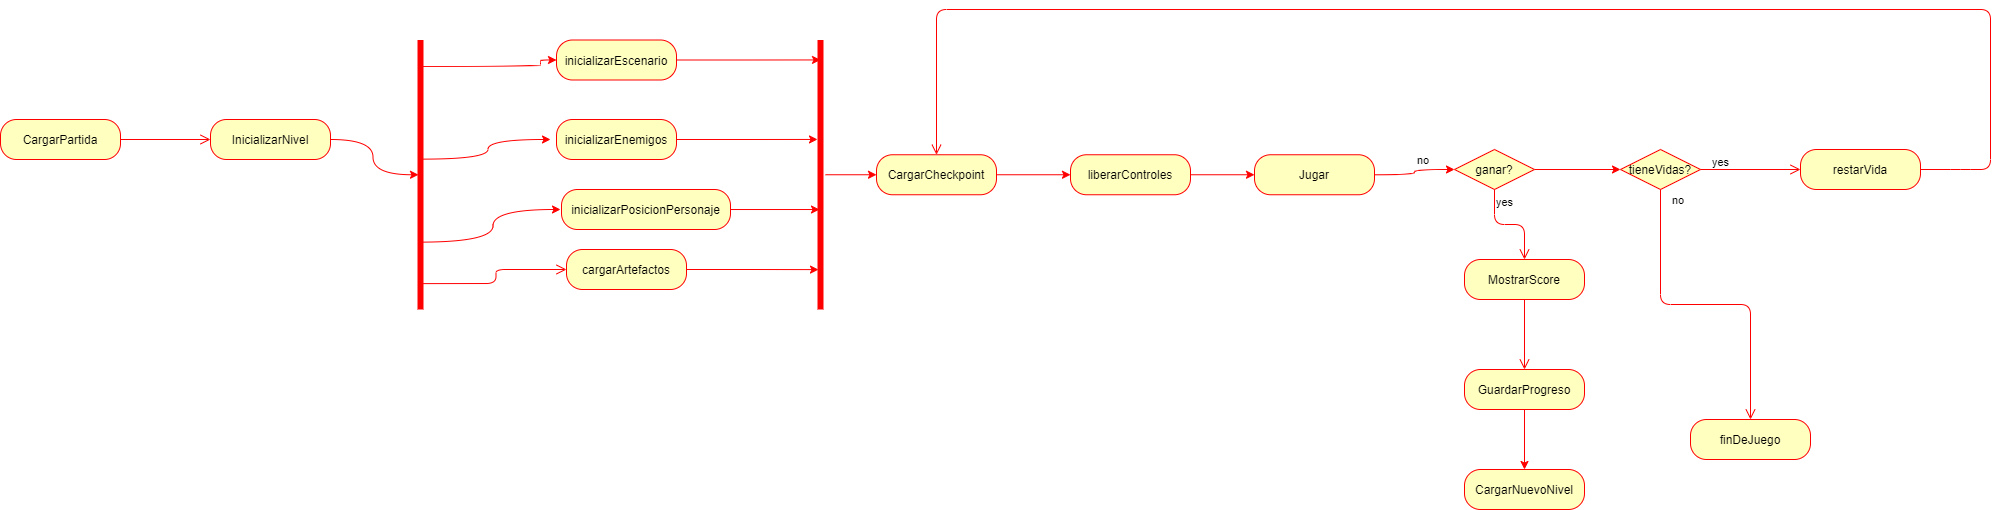

The diagram above was exported from draw.io. Its source (the exported page's mxGraphModel, read from the mxfile embedded in the PNG):
<mxGraphModel dx="2130" dy="-2272" grid="1" gridSize="10" guides="1" tooltips="1" connect="1" arrows="1" fold="1" page="1" pageScale="1" pageWidth="1654" pageHeight="1169" math="0" shadow="0">
  <root>
    <mxCell id="AcA5f_IF8vWb0RHmHKgm-0" />
    <mxCell id="AcA5f_IF8vWb0RHmHKgm-1" parent="AcA5f_IF8vWb0RHmHKgm-0" />
    <mxCell id="AcA5f_IF8vWb0RHmHKgm-2" value="CargarPartida" style="rounded=1;whiteSpace=wrap;html=1;arcSize=40;fontColor=#000000;fillColor=#ffffc0;strokeColor=#ff0000;" vertex="1" parent="AcA5f_IF8vWb0RHmHKgm-1">
      <mxGeometry x="120" y="3920" width="120" height="40" as="geometry" />
    </mxCell>
    <mxCell id="AcA5f_IF8vWb0RHmHKgm-3" value="" style="edgeStyle=orthogonalEdgeStyle;html=1;verticalAlign=bottom;endArrow=open;endSize=8;strokeColor=#ff0000;exitX=1;exitY=0.5;exitDx=0;exitDy=0;entryX=0;entryY=0.5;entryDx=0;entryDy=0;" edge="1" parent="AcA5f_IF8vWb0RHmHKgm-1" source="AcA5f_IF8vWb0RHmHKgm-2" target="AcA5f_IF8vWb0RHmHKgm-5">
      <mxGeometry relative="1" as="geometry">
        <mxPoint x="340" y="3940" as="targetPoint" />
      </mxGeometry>
    </mxCell>
    <mxCell id="AcA5f_IF8vWb0RHmHKgm-4" style="edgeStyle=orthogonalEdgeStyle;curved=1;rounded=0;orthogonalLoop=1;jettySize=auto;html=1;entryX=0.5;entryY=0.7;entryDx=0;entryDy=0;entryPerimeter=0;strokeColor=#FF0000;" edge="1" parent="AcA5f_IF8vWb0RHmHKgm-1" source="AcA5f_IF8vWb0RHmHKgm-5" target="AcA5f_IF8vWb0RHmHKgm-9">
      <mxGeometry relative="1" as="geometry" />
    </mxCell>
    <mxCell id="AcA5f_IF8vWb0RHmHKgm-5" value="InicializarNivel" style="rounded=1;whiteSpace=wrap;html=1;arcSize=40;fontColor=#000000;fillColor=#ffffc0;strokeColor=#ff0000;" vertex="1" parent="AcA5f_IF8vWb0RHmHKgm-1">
      <mxGeometry x="330" y="3920" width="120" height="40" as="geometry" />
    </mxCell>
    <mxCell id="AcA5f_IF8vWb0RHmHKgm-6" style="edgeStyle=orthogonalEdgeStyle;curved=1;rounded=0;orthogonalLoop=1;jettySize=auto;html=1;strokeColor=#FF0000;exitX=0.902;exitY=0.6;exitDx=0;exitDy=0;exitPerimeter=0;entryX=0;entryY=0.5;entryDx=0;entryDy=0;" edge="1" parent="AcA5f_IF8vWb0RHmHKgm-1" source="AcA5f_IF8vWb0RHmHKgm-9" target="AcA5f_IF8vWb0RHmHKgm-11">
      <mxGeometry relative="1" as="geometry">
        <mxPoint x="670" y="3890" as="targetPoint" />
        <Array as="points">
          <mxPoint x="660" y="3863" />
          <mxPoint x="660" y="3861" />
          <mxPoint x="686" y="3861" />
        </Array>
      </mxGeometry>
    </mxCell>
    <mxCell id="AcA5f_IF8vWb0RHmHKgm-7" style="edgeStyle=orthogonalEdgeStyle;curved=1;rounded=0;orthogonalLoop=1;jettySize=auto;html=1;strokeColor=#FF0000;exitX=0.558;exitY=0.2;exitDx=0;exitDy=0;exitPerimeter=0;" edge="1" parent="AcA5f_IF8vWb0RHmHKgm-1" source="AcA5f_IF8vWb0RHmHKgm-9">
      <mxGeometry relative="1" as="geometry">
        <mxPoint x="670" y="3940" as="targetPoint" />
      </mxGeometry>
    </mxCell>
    <mxCell id="AcA5f_IF8vWb0RHmHKgm-8" style="edgeStyle=orthogonalEdgeStyle;curved=1;rounded=0;orthogonalLoop=1;jettySize=auto;html=1;strokeColor=#FF0000;exitX=0.25;exitY=0.5;exitDx=0;exitDy=0;exitPerimeter=0;" edge="1" parent="AcA5f_IF8vWb0RHmHKgm-1" source="AcA5f_IF8vWb0RHmHKgm-9">
      <mxGeometry relative="1" as="geometry">
        <mxPoint x="680" y="4010" as="targetPoint" />
      </mxGeometry>
    </mxCell>
    <mxCell id="AcA5f_IF8vWb0RHmHKgm-9" value="" style="shape=line;html=1;strokeWidth=6;strokeColor=#ff0000;flipV=1;direction=south;" vertex="1" parent="AcA5f_IF8vWb0RHmHKgm-1">
      <mxGeometry x="535" y="3840.5" width="10" height="269.5" as="geometry" />
    </mxCell>
    <mxCell id="AcA5f_IF8vWb0RHmHKgm-10" style="edgeStyle=orthogonalEdgeStyle;curved=1;rounded=0;orthogonalLoop=1;jettySize=auto;html=1;entryX=0.074;entryY=0.5;entryDx=0;entryDy=0;entryPerimeter=0;strokeColor=#FF0000;" edge="1" parent="AcA5f_IF8vWb0RHmHKgm-1" source="AcA5f_IF8vWb0RHmHKgm-11" target="AcA5f_IF8vWb0RHmHKgm-21">
      <mxGeometry relative="1" as="geometry" />
    </mxCell>
    <mxCell id="AcA5f_IF8vWb0RHmHKgm-11" value="inicializarEscenario" style="rounded=1;whiteSpace=wrap;html=1;arcSize=40;fontColor=#000000;fillColor=#ffffc0;strokeColor=#ff0000;" vertex="1" parent="AcA5f_IF8vWb0RHmHKgm-1">
      <mxGeometry x="676" y="3840.5" width="120" height="40" as="geometry" />
    </mxCell>
    <mxCell id="AcA5f_IF8vWb0RHmHKgm-12" style="edgeStyle=orthogonalEdgeStyle;curved=1;rounded=0;orthogonalLoop=1;jettySize=auto;html=1;entryX=0.369;entryY=0.2;entryDx=0;entryDy=0;entryPerimeter=0;strokeColor=#FF0000;" edge="1" parent="AcA5f_IF8vWb0RHmHKgm-1" source="AcA5f_IF8vWb0RHmHKgm-13" target="AcA5f_IF8vWb0RHmHKgm-21">
      <mxGeometry relative="1" as="geometry" />
    </mxCell>
    <mxCell id="AcA5f_IF8vWb0RHmHKgm-13" value="inicializarEnemigos" style="rounded=1;whiteSpace=wrap;html=1;arcSize=40;fontColor=#000000;fillColor=#ffffc0;strokeColor=#ff0000;" vertex="1" parent="AcA5f_IF8vWb0RHmHKgm-1">
      <mxGeometry x="676" y="3920" width="120" height="40" as="geometry" />
    </mxCell>
    <mxCell id="AcA5f_IF8vWb0RHmHKgm-14" style="edgeStyle=orthogonalEdgeStyle;curved=1;rounded=0;orthogonalLoop=1;jettySize=auto;html=1;entryX=0.629;entryY=0.4;entryDx=0;entryDy=0;entryPerimeter=0;strokeColor=#FF0000;" edge="1" parent="AcA5f_IF8vWb0RHmHKgm-1" source="AcA5f_IF8vWb0RHmHKgm-15" target="AcA5f_IF8vWb0RHmHKgm-21">
      <mxGeometry relative="1" as="geometry" />
    </mxCell>
    <mxCell id="AcA5f_IF8vWb0RHmHKgm-15" value="inicializarPosicionPersonaje" style="rounded=1;whiteSpace=wrap;html=1;arcSize=40;fontColor=#000000;fillColor=#ffffc0;strokeColor=#ff0000;" vertex="1" parent="AcA5f_IF8vWb0RHmHKgm-1">
      <mxGeometry x="681" y="3990" width="169" height="40" as="geometry" />
    </mxCell>
    <mxCell id="AcA5f_IF8vWb0RHmHKgm-16" style="edgeStyle=orthogonalEdgeStyle;curved=1;rounded=0;orthogonalLoop=1;jettySize=auto;html=1;entryX=0.852;entryY=0.3;entryDx=0;entryDy=0;entryPerimeter=0;strokeColor=#FF0000;" edge="1" parent="AcA5f_IF8vWb0RHmHKgm-1" source="AcA5f_IF8vWb0RHmHKgm-17" target="AcA5f_IF8vWb0RHmHKgm-21">
      <mxGeometry relative="1" as="geometry" />
    </mxCell>
    <mxCell id="AcA5f_IF8vWb0RHmHKgm-17" value="cargarArtefactos" style="rounded=1;whiteSpace=wrap;html=1;arcSize=40;fontColor=#000000;fillColor=#ffffc0;strokeColor=#ff0000;" vertex="1" parent="AcA5f_IF8vWb0RHmHKgm-1">
      <mxGeometry x="686" y="4050" width="120" height="40" as="geometry" />
    </mxCell>
    <mxCell id="AcA5f_IF8vWb0RHmHKgm-18" value="" style="edgeStyle=orthogonalEdgeStyle;html=1;verticalAlign=bottom;endArrow=open;endSize=8;strokeColor=#ff0000;exitX=0.096;exitY=0.6;exitDx=0;exitDy=0;entryX=0;entryY=0.5;entryDx=0;entryDy=0;exitPerimeter=0;" edge="1" parent="AcA5f_IF8vWb0RHmHKgm-1" source="AcA5f_IF8vWb0RHmHKgm-9" target="AcA5f_IF8vWb0RHmHKgm-17">
      <mxGeometry relative="1" as="geometry">
        <mxPoint x="741" y="4150" as="targetPoint" />
      </mxGeometry>
    </mxCell>
    <mxCell id="AcA5f_IF8vWb0RHmHKgm-19" style="edgeStyle=orthogonalEdgeStyle;curved=1;rounded=0;orthogonalLoop=1;jettySize=auto;html=1;strokeColor=#FF0000;entryX=0;entryY=0.5;entryDx=0;entryDy=0;exitX=1;exitY=0.5;exitDx=0;exitDy=0;" edge="1" parent="AcA5f_IF8vWb0RHmHKgm-1" source="AcA5f_IF8vWb0RHmHKgm-35" target="AcA5f_IF8vWb0RHmHKgm-23">
      <mxGeometry relative="1" as="geometry">
        <mxPoint x="1020" y="3975.25" as="targetPoint" />
        <mxPoint x="1120" y="3975" as="sourcePoint" />
      </mxGeometry>
    </mxCell>
    <mxCell id="AcA5f_IF8vWb0RHmHKgm-20" style="edgeStyle=orthogonalEdgeStyle;curved=1;rounded=0;orthogonalLoop=1;jettySize=auto;html=1;entryX=0;entryY=0.5;entryDx=0;entryDy=0;strokeColor=#FF0000;" edge="1" parent="AcA5f_IF8vWb0RHmHKgm-1" source="AcA5f_IF8vWb0RHmHKgm-21" target="AcA5f_IF8vWb0RHmHKgm-35">
      <mxGeometry relative="1" as="geometry" />
    </mxCell>
    <mxCell id="AcA5f_IF8vWb0RHmHKgm-21" value="" style="shape=line;html=1;strokeWidth=6;strokeColor=#ff0000;flipH=1;direction=south;" vertex="1" parent="AcA5f_IF8vWb0RHmHKgm-1">
      <mxGeometry x="935" y="3840.5" width="10" height="269.5" as="geometry" />
    </mxCell>
    <mxCell id="AcA5f_IF8vWb0RHmHKgm-22" style="edgeStyle=orthogonalEdgeStyle;curved=1;rounded=0;orthogonalLoop=1;jettySize=auto;html=1;entryX=0;entryY=0.5;entryDx=0;entryDy=0;strokeColor=#FF0000;" edge="1" parent="AcA5f_IF8vWb0RHmHKgm-1" source="AcA5f_IF8vWb0RHmHKgm-23" target="AcA5f_IF8vWb0RHmHKgm-25">
      <mxGeometry relative="1" as="geometry" />
    </mxCell>
    <mxCell id="AcA5f_IF8vWb0RHmHKgm-23" value="liberarControles" style="rounded=1;whiteSpace=wrap;html=1;arcSize=40;fontColor=#000000;fillColor=#ffffc0;strokeColor=#ff0000;" vertex="1" parent="AcA5f_IF8vWb0RHmHKgm-1">
      <mxGeometry x="1190" y="3955.25" width="120" height="40" as="geometry" />
    </mxCell>
    <mxCell id="AcA5f_IF8vWb0RHmHKgm-24" style="edgeStyle=orthogonalEdgeStyle;curved=1;rounded=0;orthogonalLoop=1;jettySize=auto;html=1;entryX=0;entryY=0.5;entryDx=0;entryDy=0;strokeColor=#FF0000;" edge="1" parent="AcA5f_IF8vWb0RHmHKgm-1" source="AcA5f_IF8vWb0RHmHKgm-25" target="AcA5f_IF8vWb0RHmHKgm-27">
      <mxGeometry relative="1" as="geometry" />
    </mxCell>
    <mxCell id="AcA5f_IF8vWb0RHmHKgm-25" value="Jugar" style="rounded=1;whiteSpace=wrap;html=1;arcSize=40;fontColor=#000000;fillColor=#ffffc0;strokeColor=#ff0000;" vertex="1" parent="AcA5f_IF8vWb0RHmHKgm-1">
      <mxGeometry x="1374" y="3955.25" width="120" height="40" as="geometry" />
    </mxCell>
    <mxCell id="AcA5f_IF8vWb0RHmHKgm-26" style="edgeStyle=orthogonalEdgeStyle;curved=1;rounded=0;orthogonalLoop=1;jettySize=auto;html=1;entryX=0;entryY=0.5;entryDx=0;entryDy=0;strokeColor=#FF0000;" edge="1" parent="AcA5f_IF8vWb0RHmHKgm-1" source="AcA5f_IF8vWb0RHmHKgm-27" target="AcA5f_IF8vWb0RHmHKgm-37">
      <mxGeometry relative="1" as="geometry" />
    </mxCell>
    <mxCell id="AcA5f_IF8vWb0RHmHKgm-27" value="ganar?" style="rhombus;whiteSpace=wrap;html=1;fillColor=#ffffc0;strokeColor=#ff0000;" vertex="1" parent="AcA5f_IF8vWb0RHmHKgm-1">
      <mxGeometry x="1574" y="3950" width="80" height="40" as="geometry" />
    </mxCell>
    <mxCell id="AcA5f_IF8vWb0RHmHKgm-28" value="no" style="edgeStyle=orthogonalEdgeStyle;html=1;align=left;verticalAlign=bottom;endArrow=open;endSize=8;strokeColor=#ff0000;entryX=0.5;entryY=0;entryDx=0;entryDy=0;exitX=1;exitY=0.5;exitDx=0;exitDy=0;" edge="1" parent="AcA5f_IF8vWb0RHmHKgm-1" source="AcA5f_IF8vWb0RHmHKgm-36" target="AcA5f_IF8vWb0RHmHKgm-35">
      <mxGeometry x="0.1269" y="160" relative="1" as="geometry">
        <mxPoint x="1764" y="3970" as="targetPoint" />
        <mxPoint x="1780" y="3860" as="sourcePoint" />
        <Array as="points">
          <mxPoint x="2080" y="3970" />
          <mxPoint x="2110" y="3970" />
          <mxPoint x="2110" y="3810" />
          <mxPoint x="1056" y="3810" />
        </Array>
        <mxPoint as="offset" />
      </mxGeometry>
    </mxCell>
    <mxCell id="AcA5f_IF8vWb0RHmHKgm-29" value="yes" style="edgeStyle=orthogonalEdgeStyle;html=1;align=left;verticalAlign=top;endArrow=open;endSize=8;strokeColor=#ff0000;" edge="1" parent="AcA5f_IF8vWb0RHmHKgm-1" source="AcA5f_IF8vWb0RHmHKgm-27">
      <mxGeometry x="-1" relative="1" as="geometry">
        <mxPoint x="1644" y="4060" as="targetPoint" />
      </mxGeometry>
    </mxCell>
    <mxCell id="AcA5f_IF8vWb0RHmHKgm-30" value="MostrarScore" style="rounded=1;whiteSpace=wrap;html=1;arcSize=40;fontColor=#000000;fillColor=#ffffc0;strokeColor=#ff0000;" vertex="1" parent="AcA5f_IF8vWb0RHmHKgm-1">
      <mxGeometry x="1584" y="4060" width="120" height="40" as="geometry" />
    </mxCell>
    <mxCell id="AcA5f_IF8vWb0RHmHKgm-31" value="" style="edgeStyle=orthogonalEdgeStyle;html=1;verticalAlign=bottom;endArrow=open;endSize=8;strokeColor=#ff0000;entryX=0.5;entryY=0;entryDx=0;entryDy=0;" edge="1" parent="AcA5f_IF8vWb0RHmHKgm-1" source="AcA5f_IF8vWb0RHmHKgm-30" target="AcA5f_IF8vWb0RHmHKgm-33">
      <mxGeometry relative="1" as="geometry">
        <mxPoint x="1644" y="4160" as="targetPoint" />
      </mxGeometry>
    </mxCell>
    <mxCell id="AcA5f_IF8vWb0RHmHKgm-32" style="edgeStyle=orthogonalEdgeStyle;curved=1;rounded=0;orthogonalLoop=1;jettySize=auto;html=1;entryX=0.5;entryY=0;entryDx=0;entryDy=0;strokeColor=#FF0000;" edge="1" parent="AcA5f_IF8vWb0RHmHKgm-1" source="AcA5f_IF8vWb0RHmHKgm-33" target="AcA5f_IF8vWb0RHmHKgm-34">
      <mxGeometry relative="1" as="geometry" />
    </mxCell>
    <mxCell id="AcA5f_IF8vWb0RHmHKgm-33" value="GuardarProgreso" style="rounded=1;whiteSpace=wrap;html=1;arcSize=40;fontColor=#000000;fillColor=#ffffc0;strokeColor=#ff0000;" vertex="1" parent="AcA5f_IF8vWb0RHmHKgm-1">
      <mxGeometry x="1584" y="4170" width="120" height="40" as="geometry" />
    </mxCell>
    <mxCell id="AcA5f_IF8vWb0RHmHKgm-34" value="CargarNuevoNivel" style="rounded=1;whiteSpace=wrap;html=1;arcSize=40;fontColor=#000000;fillColor=#ffffc0;strokeColor=#ff0000;" vertex="1" parent="AcA5f_IF8vWb0RHmHKgm-1">
      <mxGeometry x="1584" y="4270" width="120" height="40" as="geometry" />
    </mxCell>
    <mxCell id="AcA5f_IF8vWb0RHmHKgm-35" value="CargarCheckpoint" style="rounded=1;whiteSpace=wrap;html=1;arcSize=40;fontColor=#000000;fillColor=#ffffc0;strokeColor=#ff0000;" vertex="1" parent="AcA5f_IF8vWb0RHmHKgm-1">
      <mxGeometry x="996" y="3955.25" width="120" height="40" as="geometry" />
    </mxCell>
    <mxCell id="AcA5f_IF8vWb0RHmHKgm-36" value="restarVida" style="rounded=1;whiteSpace=wrap;html=1;arcSize=40;fontColor=#000000;fillColor=#ffffc0;strokeColor=#ff0000;" vertex="1" parent="AcA5f_IF8vWb0RHmHKgm-1">
      <mxGeometry x="1920" y="3950" width="120" height="40" as="geometry" />
    </mxCell>
    <mxCell id="AcA5f_IF8vWb0RHmHKgm-37" value="tieneVidas?" style="rhombus;whiteSpace=wrap;html=1;fillColor=#ffffc0;strokeColor=#ff0000;" vertex="1" parent="AcA5f_IF8vWb0RHmHKgm-1">
      <mxGeometry x="1740" y="3950" width="80" height="40" as="geometry" />
    </mxCell>
    <mxCell id="AcA5f_IF8vWb0RHmHKgm-38" value="no" style="edgeStyle=orthogonalEdgeStyle;html=1;align=left;verticalAlign=bottom;endArrow=open;endSize=8;strokeColor=#ff0000;" edge="1" parent="AcA5f_IF8vWb0RHmHKgm-1" source="AcA5f_IF8vWb0RHmHKgm-37">
      <mxGeometry x="-1" y="-50" relative="1" as="geometry">
        <mxPoint x="1920" y="3970" as="targetPoint" />
        <mxPoint x="-30" y="-10" as="offset" />
      </mxGeometry>
    </mxCell>
    <mxCell id="AcA5f_IF8vWb0RHmHKgm-39" value="yes" style="edgeStyle=orthogonalEdgeStyle;html=1;align=left;verticalAlign=top;endArrow=open;endSize=8;strokeColor=#ff0000;entryX=0.5;entryY=0;entryDx=0;entryDy=0;" edge="1" parent="AcA5f_IF8vWb0RHmHKgm-1" source="AcA5f_IF8vWb0RHmHKgm-37" target="AcA5f_IF8vWb0RHmHKgm-40">
      <mxGeometry x="-1" y="64" relative="1" as="geometry">
        <mxPoint x="1780" y="4040" as="targetPoint" />
        <mxPoint x="-14" y="-40" as="offset" />
      </mxGeometry>
    </mxCell>
    <mxCell id="AcA5f_IF8vWb0RHmHKgm-40" value="finDeJuego" style="rounded=1;whiteSpace=wrap;html=1;arcSize=40;fontColor=#000000;fillColor=#ffffc0;strokeColor=#ff0000;" vertex="1" parent="AcA5f_IF8vWb0RHmHKgm-1">
      <mxGeometry x="1810" y="4220" width="120" height="40" as="geometry" />
    </mxCell>
  </root>
</mxGraphModel>